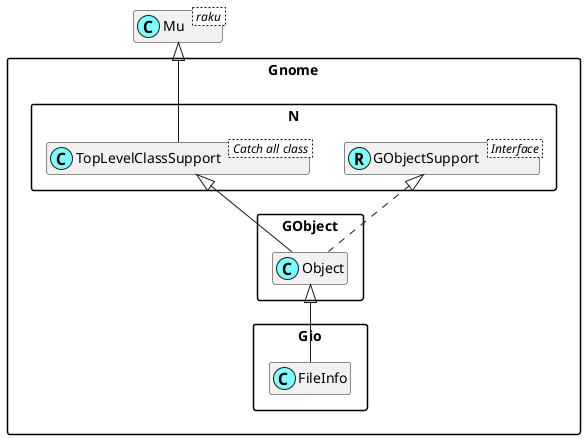

The diagram above was rendered by PlantUML. Its source (embedded in the PNG):
@startuml
'scale 0.8

skinparam packageStyle rectangle
skinparam stereotypeCBackgroundColor #80ffff
set namespaceSeparator ::
hide members

class Mu < raku >

class Gnome::N::TopLevelClassSupport < Catch all class >
Mu <|-- Gnome::N::TopLevelClassSupport

Interface Gnome::N::GObjectSupport < Interface >
class Gnome::N::GObjectSupport <<(R,#80ffff)>>
Gnome::GObject::Object <|-- Gnome::Gio::FileInfo
Gnome::N::TopLevelClassSupport <|-- Gnome::GObject::Object
Gnome::N::GObjectSupport <|. Gnome::GObject::Object

@enduml